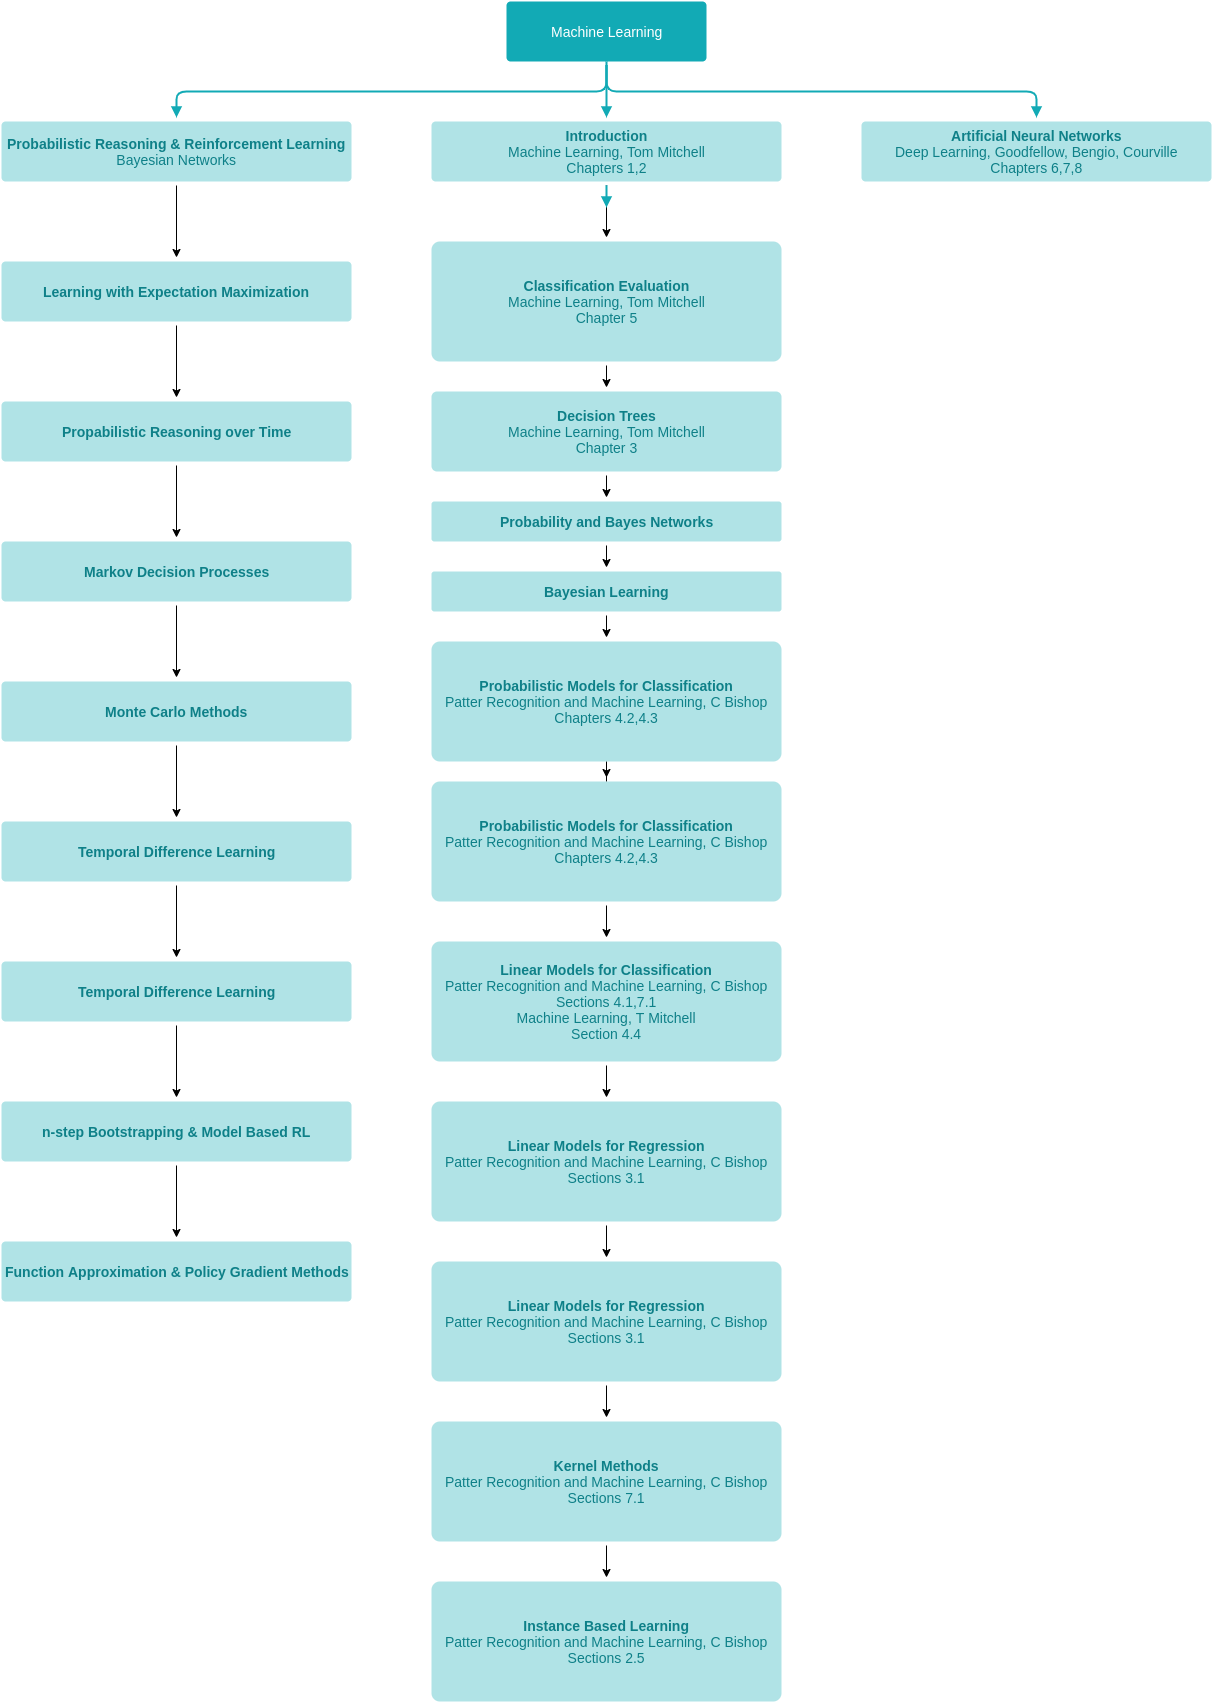

The diagram above was exported from draw.io. Its source (the exported page's mxGraphModel, read from the mxfile embedded in the PNG):
<mxGraphModel dx="1771" dy="397" grid="1" gridSize="10" guides="1" tooltips="1" connect="1" arrows="1" fold="1" page="0" pageScale="1" pageWidth="827" pageHeight="1169" background="#ffffff" math="0" shadow="0">
  <root>
    <mxCell id="0" />
    <mxCell id="1" parent="0" />
    <mxCell id="4bea26cb794fe34c-10" value="Machine Learning" style="rounded=1;fillColor=#12aab5;strokeColor=none;shadow=0;gradientColor=none;fontStyle=0;html=1;strokeWidth=2;fontColor=#FFFFFF;fontSize=14;arcSize=7;perimeterSpacing=4;" parent="1" vertex="1">
      <mxGeometry x="260" y="450" width="200" height="60" as="geometry" />
    </mxCell>
    <mxCell id="KeVulFn2lehyxzuRbPqY-5" value="" style="edgeStyle=orthogonalEdgeStyle;rounded=0;orthogonalLoop=1;jettySize=auto;html=1;" parent="1" source="4bea26cb794fe34c-11" target="KeVulFn2lehyxzuRbPqY-4" edge="1">
      <mxGeometry relative="1" as="geometry" />
    </mxCell>
    <mxCell id="4bea26cb794fe34c-11" value="&lt;b&gt;Introduction&lt;br&gt;&lt;/b&gt;&lt;span&gt;Machine Learning, Tom Mitchell&lt;br&gt;&lt;/span&gt;Chapters 1,2" style="rounded=1;fillColor=#B0E3E6;strokeColor=none;shadow=0;gradientColor=none;fontStyle=0;html=1;strokeWidth=2;fontColor=#0E8088;fontSize=14;arcSize=7;perimeterSpacing=4;" parent="1" vertex="1">
      <mxGeometry x="185" y="570" width="350" height="60" as="geometry" />
    </mxCell>
    <mxCell id="KeVulFn2lehyxzuRbPqY-38" value="" style="edgeStyle=orthogonalEdgeStyle;rounded=0;orthogonalLoop=1;jettySize=auto;html=1;" parent="1" source="KeVulFn2lehyxzuRbPqY-34" target="KeVulFn2lehyxzuRbPqY-37" edge="1">
      <mxGeometry relative="1" as="geometry" />
    </mxCell>
    <mxCell id="KeVulFn2lehyxzuRbPqY-34" value="&lt;b&gt;Probabilistic&amp;nbsp;Reasoning &amp;amp; Reinforcement Learning&lt;/b&gt;&lt;br&gt;Bayesian Networks" style="rounded=1;fillColor=#B0E3E6;strokeColor=none;shadow=0;gradientColor=none;fontStyle=0;html=1;strokeWidth=2;fontColor=#0E8088;fontSize=14;arcSize=7;perimeterSpacing=4;" parent="1" vertex="1">
      <mxGeometry x="-245" y="570" width="350" height="60" as="geometry" />
    </mxCell>
    <mxCell id="KeVulFn2lehyxzuRbPqY-40" value="" style="edgeStyle=orthogonalEdgeStyle;rounded=0;orthogonalLoop=1;jettySize=auto;html=1;" parent="1" source="KeVulFn2lehyxzuRbPqY-37" target="KeVulFn2lehyxzuRbPqY-39" edge="1">
      <mxGeometry relative="1" as="geometry" />
    </mxCell>
    <mxCell id="KeVulFn2lehyxzuRbPqY-37" value="&lt;b&gt;Learning with Expectation Maximization&lt;/b&gt;" style="rounded=1;fillColor=#B0E3E6;strokeColor=none;shadow=0;gradientColor=none;fontStyle=0;html=1;strokeWidth=2;fontColor=#0E8088;fontSize=14;arcSize=7;perimeterSpacing=4;" parent="1" vertex="1">
      <mxGeometry x="-245" y="710" width="350" height="60" as="geometry" />
    </mxCell>
    <mxCell id="KeVulFn2lehyxzuRbPqY-42" value="" style="edgeStyle=orthogonalEdgeStyle;rounded=0;orthogonalLoop=1;jettySize=auto;html=1;" parent="1" source="KeVulFn2lehyxzuRbPqY-39" target="KeVulFn2lehyxzuRbPqY-41" edge="1">
      <mxGeometry relative="1" as="geometry" />
    </mxCell>
    <mxCell id="KeVulFn2lehyxzuRbPqY-39" value="&lt;b&gt;Propabilistic Reasoning over Time&lt;/b&gt;" style="rounded=1;fillColor=#B0E3E6;strokeColor=none;shadow=0;gradientColor=none;fontStyle=0;html=1;strokeWidth=2;fontColor=#0E8088;fontSize=14;arcSize=7;perimeterSpacing=4;" parent="1" vertex="1">
      <mxGeometry x="-245" y="850" width="350" height="60" as="geometry" />
    </mxCell>
    <mxCell id="KeVulFn2lehyxzuRbPqY-44" value="" style="edgeStyle=orthogonalEdgeStyle;rounded=0;orthogonalLoop=1;jettySize=auto;html=1;" parent="1" source="KeVulFn2lehyxzuRbPqY-41" target="KeVulFn2lehyxzuRbPqY-43" edge="1">
      <mxGeometry relative="1" as="geometry" />
    </mxCell>
    <mxCell id="KeVulFn2lehyxzuRbPqY-41" value="&lt;b&gt;Markov Decision Processes&lt;/b&gt;" style="rounded=1;fillColor=#B0E3E6;strokeColor=none;shadow=0;gradientColor=none;fontStyle=0;html=1;strokeWidth=2;fontColor=#0E8088;fontSize=14;arcSize=7;perimeterSpacing=4;" parent="1" vertex="1">
      <mxGeometry x="-245" y="990" width="350" height="60" as="geometry" />
    </mxCell>
    <mxCell id="KeVulFn2lehyxzuRbPqY-46" value="" style="edgeStyle=orthogonalEdgeStyle;rounded=0;orthogonalLoop=1;jettySize=auto;html=1;" parent="1" source="KeVulFn2lehyxzuRbPqY-43" target="KeVulFn2lehyxzuRbPqY-45" edge="1">
      <mxGeometry relative="1" as="geometry" />
    </mxCell>
    <mxCell id="KeVulFn2lehyxzuRbPqY-43" value="&lt;b&gt;Monte Carlo Methods&lt;/b&gt;" style="rounded=1;fillColor=#B0E3E6;strokeColor=none;shadow=0;gradientColor=none;fontStyle=0;html=1;strokeWidth=2;fontColor=#0E8088;fontSize=14;arcSize=7;perimeterSpacing=4;" parent="1" vertex="1">
      <mxGeometry x="-245" y="1130" width="350" height="60" as="geometry" />
    </mxCell>
    <mxCell id="KeVulFn2lehyxzuRbPqY-48" value="" style="edgeStyle=orthogonalEdgeStyle;rounded=0;orthogonalLoop=1;jettySize=auto;html=1;" parent="1" source="KeVulFn2lehyxzuRbPqY-45" target="KeVulFn2lehyxzuRbPqY-47" edge="1">
      <mxGeometry relative="1" as="geometry" />
    </mxCell>
    <mxCell id="KeVulFn2lehyxzuRbPqY-45" value="&lt;b&gt;Temporal Difference Learning&lt;/b&gt;" style="rounded=1;fillColor=#B0E3E6;strokeColor=none;shadow=0;gradientColor=none;fontStyle=0;html=1;strokeWidth=2;fontColor=#0E8088;fontSize=14;arcSize=7;perimeterSpacing=4;" parent="1" vertex="1">
      <mxGeometry x="-245" y="1270" width="350" height="60" as="geometry" />
    </mxCell>
    <mxCell id="KeVulFn2lehyxzuRbPqY-50" value="" style="edgeStyle=orthogonalEdgeStyle;rounded=0;orthogonalLoop=1;jettySize=auto;html=1;" parent="1" source="KeVulFn2lehyxzuRbPqY-47" target="KeVulFn2lehyxzuRbPqY-49" edge="1">
      <mxGeometry relative="1" as="geometry" />
    </mxCell>
    <mxCell id="KeVulFn2lehyxzuRbPqY-47" value="&lt;b&gt;Temporal Difference Learning&lt;/b&gt;" style="rounded=1;fillColor=#B0E3E6;strokeColor=none;shadow=0;gradientColor=none;fontStyle=0;html=1;strokeWidth=2;fontColor=#0E8088;fontSize=14;arcSize=7;perimeterSpacing=4;" parent="1" vertex="1">
      <mxGeometry x="-245" y="1410" width="350" height="60" as="geometry" />
    </mxCell>
    <mxCell id="KeVulFn2lehyxzuRbPqY-52" value="" style="edgeStyle=orthogonalEdgeStyle;rounded=0;orthogonalLoop=1;jettySize=auto;html=1;" parent="1" source="KeVulFn2lehyxzuRbPqY-49" target="KeVulFn2lehyxzuRbPqY-51" edge="1">
      <mxGeometry relative="1" as="geometry" />
    </mxCell>
    <mxCell id="KeVulFn2lehyxzuRbPqY-49" value="&lt;b&gt;n-step Bootstrapping &amp;amp; Model Based RL&lt;/b&gt;" style="rounded=1;fillColor=#B0E3E6;strokeColor=none;shadow=0;gradientColor=none;fontStyle=0;html=1;strokeWidth=2;fontColor=#0E8088;fontSize=14;arcSize=7;perimeterSpacing=4;" parent="1" vertex="1">
      <mxGeometry x="-245" y="1550" width="350" height="60" as="geometry" />
    </mxCell>
    <mxCell id="KeVulFn2lehyxzuRbPqY-51" value="&lt;b&gt;Function Approximation &amp;amp; Policy Gradient Methods&lt;/b&gt;" style="rounded=1;fillColor=#B0E3E6;strokeColor=none;shadow=0;gradientColor=none;fontStyle=0;html=1;strokeWidth=2;fontColor=#0E8088;fontSize=14;arcSize=7;perimeterSpacing=4;" parent="1" vertex="1">
      <mxGeometry x="-245" y="1690" width="350" height="60" as="geometry" />
    </mxCell>
    <mxCell id="KeVulFn2lehyxzuRbPqY-29" value="&lt;b&gt;Artificial Neural Networks&lt;br&gt;&lt;/b&gt;&lt;span&gt;Deep Learning, Goodfellow, Bengio, Courville&lt;br&gt;&lt;/span&gt;Chapters 6,7,8" style="rounded=1;fillColor=#B0E3E6;strokeColor=none;shadow=0;gradientColor=none;fontStyle=0;html=1;strokeWidth=2;fontColor=#0E8088;fontSize=14;arcSize=7;perimeterSpacing=4;" parent="1" vertex="1">
      <mxGeometry x="615" y="570" width="350" height="60" as="geometry" />
    </mxCell>
    <mxCell id="KeVulFn2lehyxzuRbPqY-7" value="" style="edgeStyle=orthogonalEdgeStyle;rounded=0;orthogonalLoop=1;jettySize=auto;html=1;" parent="1" source="KeVulFn2lehyxzuRbPqY-4" target="KeVulFn2lehyxzuRbPqY-6" edge="1">
      <mxGeometry relative="1" as="geometry" />
    </mxCell>
    <mxCell id="KeVulFn2lehyxzuRbPqY-4" value="&lt;b&gt;Classification Evaluation&lt;br&gt;&lt;/b&gt;&lt;span&gt;Machine Learning, Tom Mitchell&lt;br&gt;&lt;/span&gt;Chapter 5" style="rounded=1;fillColor=#B0E3E6;strokeColor=none;shadow=0;gradientColor=none;fontStyle=0;html=1;strokeWidth=2;fontColor=#0E8088;fontSize=14;arcSize=7;perimeterSpacing=4;" parent="1" vertex="1">
      <mxGeometry x="185" y="690" width="350" height="120" as="geometry" />
    </mxCell>
    <mxCell id="KeVulFn2lehyxzuRbPqY-9" value="" style="edgeStyle=orthogonalEdgeStyle;rounded=0;orthogonalLoop=1;jettySize=auto;html=1;" parent="1" source="KeVulFn2lehyxzuRbPqY-6" target="KeVulFn2lehyxzuRbPqY-8" edge="1">
      <mxGeometry relative="1" as="geometry" />
    </mxCell>
    <mxCell id="KeVulFn2lehyxzuRbPqY-6" value="&lt;b&gt;Decision Trees&lt;br&gt;&lt;/b&gt;&lt;span&gt;Machine Learning, Tom Mitchell&lt;br&gt;&lt;/span&gt;Chapter 3" style="rounded=1;fillColor=#B0E3E6;strokeColor=none;shadow=0;gradientColor=none;fontStyle=0;html=1;strokeWidth=2;fontColor=#0E8088;fontSize=14;arcSize=7;perimeterSpacing=4;" parent="1" vertex="1">
      <mxGeometry x="185" y="840" width="350" height="80" as="geometry" />
    </mxCell>
    <mxCell id="KeVulFn2lehyxzuRbPqY-11" value="" style="edgeStyle=orthogonalEdgeStyle;rounded=0;orthogonalLoop=1;jettySize=auto;html=1;" parent="1" source="KeVulFn2lehyxzuRbPqY-8" target="KeVulFn2lehyxzuRbPqY-10" edge="1">
      <mxGeometry relative="1" as="geometry" />
    </mxCell>
    <mxCell id="KeVulFn2lehyxzuRbPqY-8" value="&lt;b&gt;Probability and Bayes Networks&lt;br&gt;&lt;/b&gt;" style="rounded=1;fillColor=#B0E3E6;strokeColor=none;shadow=0;gradientColor=none;fontStyle=0;html=1;strokeWidth=2;fontColor=#0E8088;fontSize=14;arcSize=7;perimeterSpacing=4;" parent="1" vertex="1">
      <mxGeometry x="185" y="950" width="350" height="40" as="geometry" />
    </mxCell>
    <mxCell id="KeVulFn2lehyxzuRbPqY-13" value="" style="edgeStyle=orthogonalEdgeStyle;rounded=0;orthogonalLoop=1;jettySize=auto;html=1;" parent="1" source="KeVulFn2lehyxzuRbPqY-10" target="KeVulFn2lehyxzuRbPqY-12" edge="1">
      <mxGeometry relative="1" as="geometry" />
    </mxCell>
    <mxCell id="KeVulFn2lehyxzuRbPqY-10" value="&lt;b&gt;Bayesian Learning&lt;br&gt;&lt;/b&gt;" style="rounded=1;fillColor=#B0E3E6;strokeColor=none;shadow=0;gradientColor=none;fontStyle=0;html=1;strokeWidth=2;fontColor=#0E8088;fontSize=14;arcSize=7;perimeterSpacing=4;" parent="1" vertex="1">
      <mxGeometry x="185" y="1020" width="350" height="40" as="geometry" />
    </mxCell>
    <mxCell id="KeVulFn2lehyxzuRbPqY-15" value="" style="edgeStyle=orthogonalEdgeStyle;rounded=0;orthogonalLoop=1;jettySize=auto;html=1;" parent="1" source="KeVulFn2lehyxzuRbPqY-12" target="KeVulFn2lehyxzuRbPqY-14" edge="1">
      <mxGeometry relative="1" as="geometry" />
    </mxCell>
    <mxCell id="KeVulFn2lehyxzuRbPqY-12" value="&lt;b&gt;Probabilistic Models for Classification&lt;/b&gt;&lt;br&gt;Patter Recognition and Machine Learning, C Bishop&lt;br&gt;Chapters 4.2,4.3" style="rounded=1;fillColor=#B0E3E6;strokeColor=none;shadow=0;gradientColor=none;fontStyle=0;html=1;strokeWidth=2;fontColor=#0E8088;fontSize=14;arcSize=7;perimeterSpacing=4;" parent="1" vertex="1">
      <mxGeometry x="185" y="1090" width="350" height="120" as="geometry" />
    </mxCell>
    <mxCell id="KeVulFn2lehyxzuRbPqY-17" value="" style="edgeStyle=orthogonalEdgeStyle;rounded=0;orthogonalLoop=1;jettySize=auto;html=1;" parent="1" source="KeVulFn2lehyxzuRbPqY-14" target="KeVulFn2lehyxzuRbPqY-16" edge="1">
      <mxGeometry relative="1" as="geometry" />
    </mxCell>
    <mxCell id="KeVulFn2lehyxzuRbPqY-14" value="&lt;b&gt;Probabilistic Models for Classification&lt;/b&gt;&lt;br&gt;Patter Recognition and Machine Learning, C Bishop&lt;br&gt;Chapters 4.2,4.3" style="rounded=1;fillColor=#B0E3E6;strokeColor=none;shadow=0;gradientColor=none;fontStyle=0;html=1;strokeWidth=2;fontColor=#0E8088;fontSize=14;arcSize=7;perimeterSpacing=4;" parent="1" vertex="1">
      <mxGeometry x="185" y="1230" width="350" height="120" as="geometry" />
    </mxCell>
    <mxCell id="KeVulFn2lehyxzuRbPqY-19" value="" style="edgeStyle=orthogonalEdgeStyle;rounded=0;orthogonalLoop=1;jettySize=auto;html=1;" parent="1" source="KeVulFn2lehyxzuRbPqY-16" target="KeVulFn2lehyxzuRbPqY-18" edge="1">
      <mxGeometry relative="1" as="geometry" />
    </mxCell>
    <mxCell id="KeVulFn2lehyxzuRbPqY-16" value="&lt;b&gt;Linear Models for Classification&lt;/b&gt;&lt;br&gt;Patter Recognition and Machine Learning, C Bishop&lt;br&gt;Sections 4.1,7.1&lt;br&gt;Machine Learning, T Mitchell&lt;br&gt;Section 4.4" style="rounded=1;fillColor=#B0E3E6;strokeColor=none;shadow=0;gradientColor=none;fontStyle=0;html=1;strokeWidth=2;fontColor=#0E8088;fontSize=14;arcSize=7;perimeterSpacing=4;" parent="1" vertex="1">
      <mxGeometry x="185" y="1390" width="350" height="120" as="geometry" />
    </mxCell>
    <mxCell id="KeVulFn2lehyxzuRbPqY-21" value="" style="edgeStyle=orthogonalEdgeStyle;rounded=0;orthogonalLoop=1;jettySize=auto;html=1;" parent="1" source="KeVulFn2lehyxzuRbPqY-18" target="KeVulFn2lehyxzuRbPqY-20" edge="1">
      <mxGeometry relative="1" as="geometry" />
    </mxCell>
    <mxCell id="KeVulFn2lehyxzuRbPqY-18" value="&lt;b&gt;Linear Models for Regression&lt;/b&gt;&lt;br&gt;Patter Recognition and Machine Learning, C Bishop&lt;br&gt;Sections 3.1" style="rounded=1;fillColor=#B0E3E6;strokeColor=none;shadow=0;gradientColor=none;fontStyle=0;html=1;strokeWidth=2;fontColor=#0E8088;fontSize=14;arcSize=7;perimeterSpacing=4;" parent="1" vertex="1">
      <mxGeometry x="185" y="1550" width="350" height="120" as="geometry" />
    </mxCell>
    <mxCell id="KeVulFn2lehyxzuRbPqY-23" value="" style="edgeStyle=orthogonalEdgeStyle;rounded=0;orthogonalLoop=1;jettySize=auto;html=1;" parent="1" source="KeVulFn2lehyxzuRbPqY-20" target="KeVulFn2lehyxzuRbPqY-22" edge="1">
      <mxGeometry relative="1" as="geometry" />
    </mxCell>
    <mxCell id="KeVulFn2lehyxzuRbPqY-20" value="&lt;b&gt;Linear Models for Regression&lt;/b&gt;&lt;br&gt;Patter Recognition and Machine Learning, C Bishop&lt;br&gt;Sections 3.1" style="rounded=1;fillColor=#B0E3E6;strokeColor=none;shadow=0;gradientColor=none;fontStyle=0;html=1;strokeWidth=2;fontColor=#0E8088;fontSize=14;arcSize=7;perimeterSpacing=4;" parent="1" vertex="1">
      <mxGeometry x="185" y="1710" width="350" height="120" as="geometry" />
    </mxCell>
    <mxCell id="KeVulFn2lehyxzuRbPqY-25" value="" style="edgeStyle=orthogonalEdgeStyle;rounded=0;orthogonalLoop=1;jettySize=auto;html=1;" parent="1" source="KeVulFn2lehyxzuRbPqY-22" target="KeVulFn2lehyxzuRbPqY-24" edge="1">
      <mxGeometry relative="1" as="geometry" />
    </mxCell>
    <mxCell id="KeVulFn2lehyxzuRbPqY-22" value="&lt;b&gt;Kernel Methods&lt;/b&gt;&lt;br&gt;Patter Recognition and Machine Learning, C Bishop&lt;br&gt;Sections 7.1" style="rounded=1;fillColor=#B0E3E6;strokeColor=none;shadow=0;gradientColor=none;fontStyle=0;html=1;strokeWidth=2;fontColor=#0E8088;fontSize=14;arcSize=7;perimeterSpacing=4;" parent="1" vertex="1">
      <mxGeometry x="185" y="1870" width="350" height="120" as="geometry" />
    </mxCell>
    <mxCell id="KeVulFn2lehyxzuRbPqY-24" value="&lt;b&gt;Instance Based Learning&lt;/b&gt;&lt;br&gt;Patter Recognition and Machine Learning, C Bishop&lt;br&gt;Sections 2.5" style="rounded=1;fillColor=#B0E3E6;strokeColor=none;shadow=0;gradientColor=none;fontStyle=0;html=1;strokeWidth=2;fontColor=#0E8088;fontSize=14;arcSize=7;perimeterSpacing=4;" parent="1" vertex="1">
      <mxGeometry x="185" y="2030" width="350" height="120" as="geometry" />
    </mxCell>
    <mxCell id="4bea26cb794fe34c-35" value="" style="edgeStyle=elbowEdgeStyle;elbow=vertical;strokeWidth=2;endArrow=block;endFill=1;fontStyle=0;html=1;shadow=0;strokeColor=#12aab5;fontSize=14;" parent="1" source="4bea26cb794fe34c-10" target="4bea26cb794fe34c-11" edge="1">
      <mxGeometry x="40" y="-10" width="100" height="100" as="geometry">
        <mxPoint x="40" y="90" as="sourcePoint" />
        <mxPoint x="140" y="-10" as="targetPoint" />
      </mxGeometry>
    </mxCell>
    <mxCell id="4bea26cb794fe34c-36" value="" style="edgeStyle=elbowEdgeStyle;elbow=vertical;strokeWidth=2;endArrow=block;endFill=1;fontStyle=0;html=1;shadow=0;strokeColor=#12aab5;fontSize=14;" parent="1" source="4bea26cb794fe34c-11" edge="1">
      <mxGeometry x="40" y="20" width="100" height="100" as="geometry">
        <mxPoint x="40" y="120" as="sourcePoint" />
        <mxPoint x="360" y="656" as="targetPoint" />
      </mxGeometry>
    </mxCell>
    <mxCell id="KeVulFn2lehyxzuRbPqY-33" value="" style="edgeStyle=elbowEdgeStyle;elbow=vertical;strokeWidth=2;endArrow=block;endFill=1;fontStyle=0;html=1;shadow=0;strokeColor=#12aab5;fontSize=14;" parent="1" target="KeVulFn2lehyxzuRbPqY-29" edge="1">
      <mxGeometry x="220" y="-16" width="100" height="100" as="geometry">
        <mxPoint x="360" y="510" as="sourcePoint" />
        <mxPoint x="540" y="560" as="targetPoint" />
      </mxGeometry>
    </mxCell>
    <mxCell id="KeVulFn2lehyxzuRbPqY-36" value="" style="edgeStyle=elbowEdgeStyle;elbow=vertical;strokeWidth=2;endArrow=block;endFill=1;fontStyle=0;html=1;shadow=0;strokeColor=#12aab5;fontSize=14;entryX=0.5;entryY=0;entryDx=0;entryDy=0;exitX=0.5;exitY=1;exitDx=0;exitDy=0;" parent="1" source="4bea26cb794fe34c-10" target="KeVulFn2lehyxzuRbPqY-34" edge="1">
      <mxGeometry x="230" y="-6" width="100" height="100" as="geometry">
        <mxPoint x="190" y="530" as="sourcePoint" />
        <mxPoint x="800" y="576" as="targetPoint" />
      </mxGeometry>
    </mxCell>
  </root>
</mxGraphModel>